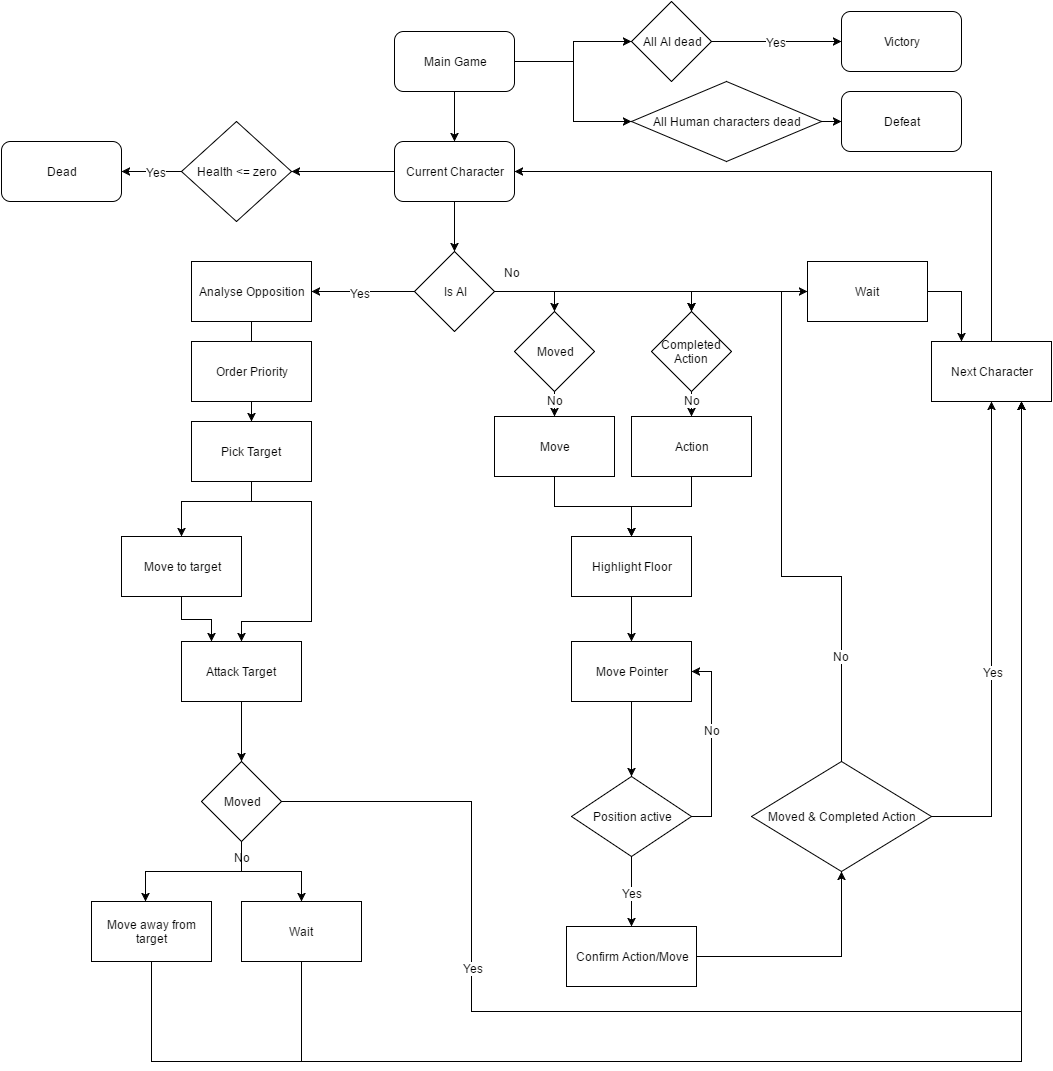

The diagram above was exported from draw.io. Its source (the exported page's mxGraphModel, read from the mxfile embedded in the PNG):
<mxGraphModel dx="2260" dy="736" grid="1" gridSize="10" guides="1" tooltips="1" connect="1" arrows="1" fold="1" page="1" pageScale="1" pageWidth="826" pageHeight="1169" background="#ffffff" math="0" shadow="0">
  <root>
    <mxCell id="0" />
    <mxCell id="1" parent="0" />
    <mxCell id="4" value="" style="edgeStyle=orthogonalEdgeStyle;rounded=0;html=1;jettySize=auto;orthogonalLoop=1;" edge="1" parent="1" source="2" target="3">
      <mxGeometry relative="1" as="geometry" />
    </mxCell>
    <mxCell id="84" style="edgeStyle=orthogonalEdgeStyle;rounded=0;html=1;jettySize=auto;orthogonalLoop=1;entryX=0;entryY=0.5;" edge="1" parent="1" source="2" target="86">
      <mxGeometry relative="1" as="geometry">
        <mxPoint x="590" y="80" as="targetPoint" />
        <Array as="points" />
      </mxGeometry>
    </mxCell>
    <mxCell id="90" style="edgeStyle=orthogonalEdgeStyle;rounded=0;html=1;exitX=1;exitY=0.5;entryX=0;entryY=0.5;jettySize=auto;orthogonalLoop=1;" edge="1" parent="1" source="2" target="89">
      <mxGeometry relative="1" as="geometry" />
    </mxCell>
    <mxCell id="2" value="Main Game" style="rounded=1;whiteSpace=wrap;html=1;" vertex="1" parent="1">
      <mxGeometry x="353" y="50" width="120" height="60" as="geometry" />
    </mxCell>
    <mxCell id="8" style="edgeStyle=orthogonalEdgeStyle;rounded=0;html=1;entryX=0.5;entryY=0;jettySize=auto;orthogonalLoop=1;" edge="1" parent="1" source="3" target="7">
      <mxGeometry relative="1" as="geometry" />
    </mxCell>
    <mxCell id="77" style="edgeStyle=orthogonalEdgeStyle;rounded=0;html=1;jettySize=auto;orthogonalLoop=1;" edge="1" parent="1" source="3">
      <mxGeometry relative="1" as="geometry">
        <mxPoint x="250" y="190" as="targetPoint" />
      </mxGeometry>
    </mxCell>
    <mxCell id="3" value="Current Character" style="rounded=1;whiteSpace=wrap;html=1;" vertex="1" parent="1">
      <mxGeometry x="353" y="160" width="120" height="60" as="geometry" />
    </mxCell>
    <mxCell id="10" value="" style="edgeStyle=orthogonalEdgeStyle;rounded=0;html=1;jettySize=auto;orthogonalLoop=1;entryX=1;entryY=0.5;" edge="1" parent="1" source="7" target="53">
      <mxGeometry relative="1" as="geometry">
        <mxPoint x="293" y="310" as="targetPoint" />
        <Array as="points" />
      </mxGeometry>
    </mxCell>
    <mxCell id="11" value="Yes" style="text;html=1;resizable=0;points=[];align=center;verticalAlign=middle;labelBackgroundColor=#ffffff;" vertex="1" connectable="0" parent="10">
      <mxGeometry x="0.075" y="1" relative="1" as="geometry">
        <mxPoint as="offset" />
      </mxGeometry>
    </mxCell>
    <mxCell id="13" value="" style="edgeStyle=orthogonalEdgeStyle;rounded=0;html=1;jettySize=auto;orthogonalLoop=1;entryX=0.5;entryY=0;" edge="1" parent="1" source="7" target="40">
      <mxGeometry relative="1" as="geometry">
        <mxPoint x="533" y="310" as="targetPoint" />
        <Array as="points">
          <mxPoint x="513" y="310" />
        </Array>
      </mxGeometry>
    </mxCell>
    <mxCell id="14" value="No" style="text;html=1;resizable=0;points=[];align=center;verticalAlign=middle;labelBackgroundColor=#ffffff;" vertex="1" connectable="0" parent="13">
      <mxGeometry x="-0.075" y="-5" relative="1" as="geometry">
        <mxPoint x="-20" y="-25" as="offset" />
      </mxGeometry>
    </mxCell>
    <mxCell id="17" style="edgeStyle=orthogonalEdgeStyle;rounded=0;html=1;exitX=1;exitY=0.5;entryX=0.5;entryY=0;jettySize=auto;orthogonalLoop=1;fontStyle=1" edge="1" parent="1" source="7" target="43">
      <mxGeometry relative="1" as="geometry">
        <Array as="points">
          <mxPoint x="650" y="310" />
        </Array>
      </mxGeometry>
    </mxCell>
    <mxCell id="7" value="Is AI" style="rhombus;whiteSpace=wrap;html=1;" vertex="1" parent="1">
      <mxGeometry x="373" y="270" width="80" height="80" as="geometry" />
    </mxCell>
    <mxCell id="25" value="" style="edgeStyle=orthogonalEdgeStyle;rounded=0;html=1;jettySize=auto;orthogonalLoop=1;" edge="1" parent="1" source="15" target="24">
      <mxGeometry relative="1" as="geometry" />
    </mxCell>
    <mxCell id="15" value="Move" style="whiteSpace=wrap;html=1;" vertex="1" parent="1">
      <mxGeometry x="453" y="435" width="120" height="60" as="geometry" />
    </mxCell>
    <mxCell id="28" value="" style="edgeStyle=orthogonalEdgeStyle;rounded=0;html=1;jettySize=auto;orthogonalLoop=1;" edge="1" parent="1" source="24" target="27">
      <mxGeometry relative="1" as="geometry" />
    </mxCell>
    <mxCell id="24" value="Highlight Floor" style="whiteSpace=wrap;html=1;" vertex="1" parent="1">
      <mxGeometry x="530" y="555" width="120" height="60" as="geometry" />
    </mxCell>
    <mxCell id="32" value="" style="edgeStyle=orthogonalEdgeStyle;rounded=0;html=1;jettySize=auto;orthogonalLoop=1;entryX=0.5;entryY=0;" edge="1" parent="1" source="27" target="34">
      <mxGeometry relative="1" as="geometry">
        <mxPoint x="590" y="785" as="targetPoint" />
        <Array as="points" />
      </mxGeometry>
    </mxCell>
    <mxCell id="27" value="Move Pointer" style="whiteSpace=wrap;html=1;" vertex="1" parent="1">
      <mxGeometry x="530" y="660" width="120" height="60" as="geometry" />
    </mxCell>
    <mxCell id="26" style="edgeStyle=orthogonalEdgeStyle;rounded=0;html=1;entryX=0.5;entryY=0;jettySize=auto;orthogonalLoop=1;" edge="1" parent="1" source="16" target="24">
      <mxGeometry relative="1" as="geometry" />
    </mxCell>
    <mxCell id="16" value="Action" style="whiteSpace=wrap;html=1;" vertex="1" parent="1">
      <mxGeometry x="590" y="435" width="120" height="60" as="geometry" />
    </mxCell>
    <mxCell id="18" style="edgeStyle=orthogonalEdgeStyle;rounded=0;html=1;exitX=1;exitY=0.5;entryX=0;entryY=0.5;jettySize=auto;orthogonalLoop=1;" edge="1" parent="1" source="7" target="19">
      <mxGeometry x="552" y="310" as="geometry">
        <mxPoint x="552" y="310" as="sourcePoint" />
        <mxPoint x="749" y="360" as="targetPoint" />
        <Array as="points" />
      </mxGeometry>
    </mxCell>
    <mxCell id="22" style="edgeStyle=orthogonalEdgeStyle;rounded=0;html=1;entryX=0.25;entryY=0;jettySize=auto;orthogonalLoop=1;" edge="1" parent="1" source="19" target="21">
      <mxGeometry relative="1" as="geometry">
        <Array as="points">
          <mxPoint x="920" y="310" />
        </Array>
      </mxGeometry>
    </mxCell>
    <mxCell id="19" value="Wait" style="whiteSpace=wrap;html=1;" vertex="1" parent="1">
      <mxGeometry x="766" y="280" width="120" height="60" as="geometry" />
    </mxCell>
    <mxCell id="23" style="edgeStyle=orthogonalEdgeStyle;rounded=0;html=1;entryX=1;entryY=0.5;jettySize=auto;orthogonalLoop=1;" edge="1" parent="1" source="21" target="3">
      <mxGeometry relative="1" as="geometry">
        <Array as="points">
          <mxPoint x="950" y="190" />
        </Array>
      </mxGeometry>
    </mxCell>
    <mxCell id="21" value="Next Character" style="whiteSpace=wrap;html=1;" vertex="1" parent="1">
      <mxGeometry x="890" y="360" width="120" height="60" as="geometry" />
    </mxCell>
    <mxCell id="35" style="edgeStyle=orthogonalEdgeStyle;rounded=0;html=1;exitX=0.5;exitY=1;jettySize=auto;orthogonalLoop=1;" edge="1" parent="1" source="34">
      <mxGeometry relative="1" as="geometry">
        <mxPoint x="590" y="945" as="targetPoint" />
      </mxGeometry>
    </mxCell>
    <mxCell id="36" value="Yes" style="text;html=1;resizable=0;points=[];align=center;verticalAlign=middle;labelBackgroundColor=#ffffff;" vertex="1" connectable="0" parent="35">
      <mxGeometry x="0.0286" y="4" relative="1" as="geometry">
        <mxPoint x="-4" as="offset" />
      </mxGeometry>
    </mxCell>
    <mxCell id="38" style="edgeStyle=orthogonalEdgeStyle;rounded=0;html=1;entryX=1;entryY=0.5;jettySize=auto;orthogonalLoop=1;" edge="1" parent="1" source="34" target="27">
      <mxGeometry relative="1" as="geometry">
        <Array as="points">
          <mxPoint x="670" y="835" />
          <mxPoint x="670" y="690" />
        </Array>
      </mxGeometry>
    </mxCell>
    <mxCell id="39" value="No" style="text;html=1;resizable=0;points=[];align=center;verticalAlign=middle;labelBackgroundColor=#ffffff;" vertex="1" connectable="0" parent="38">
      <mxGeometry x="0.1568" relative="1" as="geometry">
        <mxPoint as="offset" />
      </mxGeometry>
    </mxCell>
    <mxCell id="34" value="Position active" style="rhombus;whiteSpace=wrap;html=1;" vertex="1" parent="1">
      <mxGeometry x="530" y="795" width="120" height="80" as="geometry" />
    </mxCell>
    <mxCell id="47" style="edgeStyle=orthogonalEdgeStyle;rounded=0;html=1;jettySize=auto;orthogonalLoop=1;entryX=0.5;entryY=1;" edge="1" parent="1" source="37" target="48">
      <mxGeometry relative="1" as="geometry">
        <mxPoint x="790" y="910" as="targetPoint" />
        <Array as="points">
          <mxPoint x="800" y="975" />
        </Array>
      </mxGeometry>
    </mxCell>
    <mxCell id="37" value="Confirm Action/Move" style="whiteSpace=wrap;html=1;" vertex="1" parent="1">
      <mxGeometry x="525" y="945" width="130" height="60" as="geometry" />
    </mxCell>
    <mxCell id="41" style="edgeStyle=orthogonalEdgeStyle;rounded=0;html=1;entryX=0.5;entryY=0;jettySize=auto;orthogonalLoop=1;" edge="1" parent="1" source="40" target="15">
      <mxGeometry relative="1" as="geometry" />
    </mxCell>
    <mxCell id="42" value="No" style="text;html=1;resizable=0;points=[];align=center;verticalAlign=middle;labelBackgroundColor=#ffffff;" vertex="1" connectable="0" parent="41">
      <mxGeometry x="0.3818" relative="1" as="geometry">
        <mxPoint as="offset" />
      </mxGeometry>
    </mxCell>
    <mxCell id="40" value="Moved" style="rhombus;whiteSpace=wrap;html=1;" vertex="1" parent="1">
      <mxGeometry x="473" y="330" width="80" height="80" as="geometry" />
    </mxCell>
    <mxCell id="44" style="edgeStyle=orthogonalEdgeStyle;rounded=0;html=1;entryX=0.5;entryY=0;jettySize=auto;orthogonalLoop=1;" edge="1" parent="1" source="43" target="16">
      <mxGeometry relative="1" as="geometry" />
    </mxCell>
    <mxCell id="45" value="No" style="text;html=1;resizable=0;points=[];align=center;verticalAlign=middle;labelBackgroundColor=#ffffff;" vertex="1" connectable="0" parent="44">
      <mxGeometry x="0.4545" relative="1" as="geometry">
        <mxPoint y="-2" as="offset" />
      </mxGeometry>
    </mxCell>
    <mxCell id="43" value="Completed Action" style="rhombus;whiteSpace=wrap;html=1;" vertex="1" parent="1">
      <mxGeometry x="610" y="330" width="80" height="80" as="geometry" />
    </mxCell>
    <mxCell id="49" style="edgeStyle=orthogonalEdgeStyle;rounded=0;html=1;entryX=0.5;entryY=1;jettySize=auto;orthogonalLoop=1;" edge="1" parent="1" source="48" target="21">
      <mxGeometry relative="1" as="geometry">
        <Array as="points">
          <mxPoint x="950" y="835" />
        </Array>
      </mxGeometry>
    </mxCell>
    <mxCell id="50" value="Yes" style="text;html=1;resizable=0;points=[];align=center;verticalAlign=middle;labelBackgroundColor=#ffffff;" vertex="1" connectable="0" parent="49">
      <mxGeometry x="-0.1368" y="-1" relative="1" as="geometry">
        <mxPoint as="offset" />
      </mxGeometry>
    </mxCell>
    <mxCell id="51" style="edgeStyle=orthogonalEdgeStyle;rounded=0;html=1;entryX=0.5;entryY=0;jettySize=auto;orthogonalLoop=1;" edge="1" parent="1" source="48" target="43">
      <mxGeometry relative="1" as="geometry">
        <Array as="points">
          <mxPoint x="800" y="595" />
          <mxPoint x="740" y="595" />
          <mxPoint x="740" y="310" />
          <mxPoint x="650" y="310" />
        </Array>
      </mxGeometry>
    </mxCell>
    <mxCell id="52" value="No" style="text;html=1;resizable=0;points=[];align=center;verticalAlign=middle;labelBackgroundColor=#ffffff;" vertex="1" connectable="0" parent="51">
      <mxGeometry x="-0.6687" y="1" relative="1" as="geometry">
        <mxPoint as="offset" />
      </mxGeometry>
    </mxCell>
    <mxCell id="48" value="Moved &amp;amp; Completed Action" style="rhombus;whiteSpace=wrap;html=1;" vertex="1" parent="1">
      <mxGeometry x="710" y="780" width="180" height="110" as="geometry" />
    </mxCell>
    <mxCell id="54" style="edgeStyle=orthogonalEdgeStyle;rounded=0;html=1;jettySize=auto;orthogonalLoop=1;" edge="1" parent="1" source="53">
      <mxGeometry relative="1" as="geometry">
        <mxPoint x="210" y="390" as="targetPoint" />
      </mxGeometry>
    </mxCell>
    <mxCell id="53" value="Analyse Opposition" style="whiteSpace=wrap;html=1;" vertex="1" parent="1">
      <mxGeometry x="150" y="280" width="120" height="60" as="geometry" />
    </mxCell>
    <mxCell id="58" style="edgeStyle=orthogonalEdgeStyle;rounded=0;html=1;exitX=0.5;exitY=1;jettySize=auto;orthogonalLoop=1;entryX=0.5;entryY=0;" edge="1" parent="1" source="59" target="57">
      <mxGeometry relative="1" as="geometry">
        <mxPoint x="280" y="520" as="targetPoint" />
        <Array as="points">
          <mxPoint x="210" y="520" />
          <mxPoint x="140" y="520" />
        </Array>
      </mxGeometry>
    </mxCell>
    <mxCell id="61" style="edgeStyle=orthogonalEdgeStyle;rounded=0;html=1;entryX=0.5;entryY=0;jettySize=auto;orthogonalLoop=1;" edge="1" parent="1" source="55" target="59">
      <mxGeometry relative="1" as="geometry" />
    </mxCell>
    <mxCell id="55" value="Order Priority" style="whiteSpace=wrap;html=1;" vertex="1" parent="1">
      <mxGeometry x="150" y="360" width="120" height="60" as="geometry" />
    </mxCell>
    <mxCell id="64" style="edgeStyle=orthogonalEdgeStyle;rounded=0;html=1;entryX=0.25;entryY=0;jettySize=auto;orthogonalLoop=1;" edge="1" parent="1" source="57" target="63">
      <mxGeometry relative="1" as="geometry" />
    </mxCell>
    <mxCell id="57" value="Move to target" style="whiteSpace=wrap;html=1;" vertex="1" parent="1">
      <mxGeometry x="80" y="555" width="120" height="60" as="geometry" />
    </mxCell>
    <mxCell id="62" style="edgeStyle=orthogonalEdgeStyle;rounded=0;html=1;exitX=0.5;exitY=1;jettySize=auto;orthogonalLoop=1;entryX=0.5;entryY=0;" edge="1" parent="1" source="59" target="63">
      <mxGeometry relative="1" as="geometry">
        <mxPoint x="280" y="570" as="targetPoint" />
        <Array as="points">
          <mxPoint x="210" y="520" />
          <mxPoint x="270" y="520" />
          <mxPoint x="270" y="640" />
          <mxPoint x="200" y="640" />
        </Array>
      </mxGeometry>
    </mxCell>
    <mxCell id="59" value="Pick Target" style="whiteSpace=wrap;html=1;" vertex="1" parent="1">
      <mxGeometry x="150" y="440" width="120" height="60" as="geometry" />
    </mxCell>
    <mxCell id="65" style="edgeStyle=orthogonalEdgeStyle;rounded=0;html=1;jettySize=auto;orthogonalLoop=1;" edge="1" parent="1" source="63">
      <mxGeometry relative="1" as="geometry">
        <mxPoint x="200" y="780" as="targetPoint" />
      </mxGeometry>
    </mxCell>
    <mxCell id="63" value="Attack Target" style="whiteSpace=wrap;html=1;" vertex="1" parent="1">
      <mxGeometry x="140" y="660" width="120" height="60" as="geometry" />
    </mxCell>
    <mxCell id="67" style="edgeStyle=orthogonalEdgeStyle;rounded=0;html=1;exitX=1;exitY=0.5;entryX=0.75;entryY=1;jettySize=auto;orthogonalLoop=1;" edge="1" parent="1" source="66" target="21">
      <mxGeometry relative="1" as="geometry">
        <Array as="points">
          <mxPoint x="430" y="820" />
          <mxPoint x="430" y="1030" />
          <mxPoint x="980" y="1030" />
        </Array>
      </mxGeometry>
    </mxCell>
    <mxCell id="68" value="Yes" style="text;html=1;resizable=0;points=[];align=center;verticalAlign=middle;labelBackgroundColor=#ffffff;" vertex="1" connectable="0" parent="67">
      <mxGeometry x="-0.5436" y="1" relative="1" as="geometry">
        <mxPoint as="offset" />
      </mxGeometry>
    </mxCell>
    <mxCell id="69" style="edgeStyle=orthogonalEdgeStyle;rounded=0;html=1;jettySize=auto;orthogonalLoop=1;entryX=0.45;entryY=0;entryPerimeter=0;" edge="1" parent="1" source="66" target="71">
      <mxGeometry relative="1" as="geometry">
        <mxPoint x="100" y="870" as="targetPoint" />
        <Array as="points">
          <mxPoint x="200" y="890" />
          <mxPoint x="104" y="890" />
        </Array>
      </mxGeometry>
    </mxCell>
    <mxCell id="70" value="No" style="text;html=1;resizable=0;points=[];align=center;verticalAlign=middle;labelBackgroundColor=#ffffff;" vertex="1" connectable="0" parent="69">
      <mxGeometry x="-0.0545" y="1" relative="1" as="geometry">
        <mxPoint x="44" y="-16" as="offset" />
      </mxGeometry>
    </mxCell>
    <mxCell id="73" style="edgeStyle=orthogonalEdgeStyle;rounded=0;html=1;exitX=0.5;exitY=1;entryX=0.5;entryY=0;jettySize=auto;orthogonalLoop=1;" edge="1" parent="1" source="66" target="72">
      <mxGeometry relative="1" as="geometry" />
    </mxCell>
    <mxCell id="66" value="Moved" style="rhombus;whiteSpace=wrap;html=1;" vertex="1" parent="1">
      <mxGeometry x="160" y="780" width="80" height="80" as="geometry" />
    </mxCell>
    <mxCell id="74" style="edgeStyle=orthogonalEdgeStyle;rounded=0;html=1;jettySize=auto;orthogonalLoop=1;entryX=0.75;entryY=1;" edge="1" parent="1" source="71" target="21">
      <mxGeometry relative="1" as="geometry">
        <mxPoint x="980" y="430" as="targetPoint" />
        <Array as="points">
          <mxPoint x="110" y="1080" />
          <mxPoint x="980" y="1080" />
        </Array>
      </mxGeometry>
    </mxCell>
    <mxCell id="71" value="Move away from target" style="whiteSpace=wrap;html=1;" vertex="1" parent="1">
      <mxGeometry x="50" y="920" width="120" height="60" as="geometry" />
    </mxCell>
    <mxCell id="76" style="edgeStyle=orthogonalEdgeStyle;rounded=0;html=1;entryX=0.75;entryY=1;jettySize=auto;orthogonalLoop=1;" edge="1" parent="1" source="72" target="21">
      <mxGeometry relative="1" as="geometry">
        <Array as="points">
          <mxPoint x="260" y="1080" />
          <mxPoint x="980" y="1080" />
        </Array>
      </mxGeometry>
    </mxCell>
    <mxCell id="72" value="Wait" style="whiteSpace=wrap;html=1;" vertex="1" parent="1">
      <mxGeometry x="200" y="920" width="120" height="60" as="geometry" />
    </mxCell>
    <mxCell id="80" style="edgeStyle=orthogonalEdgeStyle;rounded=0;html=1;exitX=0;exitY=0.5;jettySize=auto;orthogonalLoop=1;entryX=1;entryY=0.5;" edge="1" parent="1" source="79" target="83">
      <mxGeometry relative="1" as="geometry">
        <mxPoint x="100" y="190" as="targetPoint" />
        <Array as="points" />
      </mxGeometry>
    </mxCell>
    <mxCell id="81" value="Yes" style="text;html=1;resizable=0;points=[];align=center;verticalAlign=middle;labelBackgroundColor=#ffffff;" vertex="1" connectable="0" parent="80">
      <mxGeometry x="-0.15" y="2" relative="1" as="geometry">
        <mxPoint y="-2" as="offset" />
      </mxGeometry>
    </mxCell>
    <mxCell id="79" value="Health &amp;lt;= zero" style="rhombus;whiteSpace=wrap;html=1;" vertex="1" parent="1">
      <mxGeometry x="140" y="140" width="110" height="100" as="geometry" />
    </mxCell>
    <mxCell id="83" value="Dead" style="rounded=1;whiteSpace=wrap;html=1;" vertex="1" parent="1">
      <mxGeometry x="-40" y="160" width="120" height="60" as="geometry" />
    </mxCell>
    <mxCell id="87" style="edgeStyle=orthogonalEdgeStyle;rounded=0;html=1;jettySize=auto;orthogonalLoop=1;entryX=0;entryY=0.5;" edge="1" parent="1" source="86" target="92">
      <mxGeometry relative="1" as="geometry">
        <mxPoint x="790" y="80" as="targetPoint" />
        <Array as="points" />
      </mxGeometry>
    </mxCell>
    <mxCell id="88" value="Yes" style="text;html=1;resizable=0;points=[];align=center;verticalAlign=middle;labelBackgroundColor=#ffffff;" vertex="1" connectable="0" parent="87">
      <mxGeometry x="-0.0167" y="-6" relative="1" as="geometry">
        <mxPoint y="-6" as="offset" />
      </mxGeometry>
    </mxCell>
    <mxCell id="86" value="All AI dead" style="rhombus;whiteSpace=wrap;html=1;" vertex="1" parent="1">
      <mxGeometry x="590" y="20" width="80" height="80" as="geometry" />
    </mxCell>
    <mxCell id="94" style="edgeStyle=orthogonalEdgeStyle;rounded=0;html=1;exitX=1;exitY=0.5;entryX=0;entryY=0.5;jettySize=auto;orthogonalLoop=1;" edge="1" parent="1" source="89" target="93">
      <mxGeometry relative="1" as="geometry" />
    </mxCell>
    <mxCell id="89" value="All Human characters dead" style="rhombus;whiteSpace=wrap;html=1;" vertex="1" parent="1">
      <mxGeometry x="590" y="100" width="190" height="80" as="geometry" />
    </mxCell>
    <mxCell id="92" value="Victory" style="rounded=1;whiteSpace=wrap;html=1;" vertex="1" parent="1">
      <mxGeometry x="800" y="30" width="120" height="60" as="geometry" />
    </mxCell>
    <mxCell id="93" value="Defeat" style="rounded=1;whiteSpace=wrap;html=1;" vertex="1" parent="1">
      <mxGeometry x="800" y="110" width="120" height="60" as="geometry" />
    </mxCell>
  </root>
</mxGraphModel>